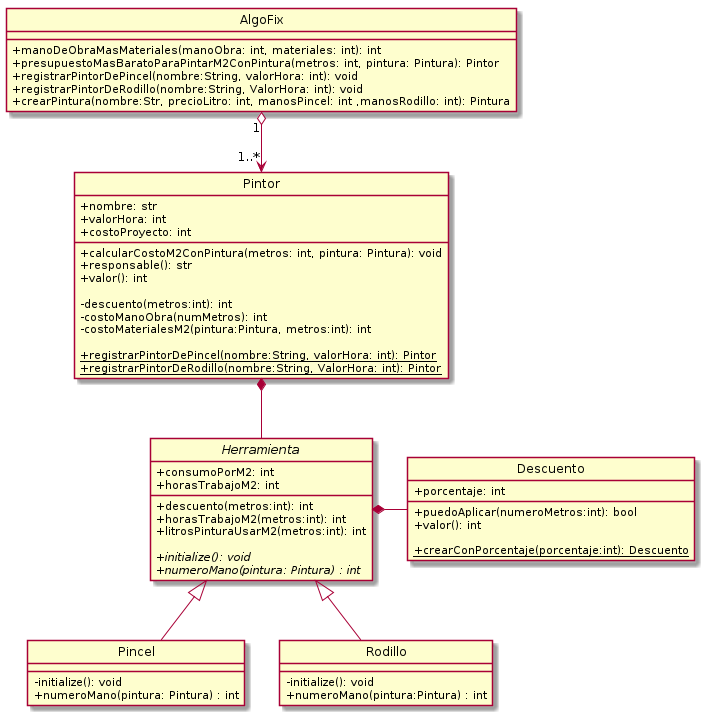

The diagram above was rendered by PlantUML. Its source (embedded in the PNG):
@startuml DiagramaClase01
    hide circle
    skinparam classAttributeIconSize 0

    class AlgoFix{

    + {method} manoDeObraMasMateriales(manoObra: int, materiales: int): int
    + {method} presupuestoMasBaratoParaPintarM2ConPintura(metros: int, pintura: Pintura): Pintor 
    + {method} registrarPintorDePincel(nombre:String, valorHora: int): void
    + {method} registrarPintorDeRodillo(nombre:String, ValorHora: int): void
    + {method} crearPintura(nombre:Str, precioLitro: int, manosPincel: int ,manosRodillo: int): Pintura
   

    }

    class Pintor{
        + {field} nombre: str
        + {field} valorHora: int
        + {field} costoProyecto: int

        + {method} calcularCostoM2ConPintura(metros: int, pintura: Pintura): void
        + {method} responsable(): str
        + {method} valor(): int

        - {method} descuento(metros:int): int
        - {method} costoManoObra(numMetros): int
        - {method} costoMaterialesM2(pintura:Pintura, metros:int): int

        + {static}{method} registrarPintorDePincel(nombre:String, valorHora: int): Pintor
        + {static}{method} registrarPintorDeRodillo(nombre:String, ValorHora: int): Pintor

    }

    abstract class Herramienta{
        + {field} consumoPorM2: int
        + {field} horasTrabajoM2: int
    
        + {method} descuento(metros:int): int
        + {method} horasTrabajoM2(metros:int): int
        + {method} litrosPinturaUsarM2(metros:int): int

        + {abstract}{method} initialize(): void
        + {abstract}{method} numeroMano(pintura: Pintura) : int
    }

    class Descuento{
        + {field} porcentaje: int

        + {method} puedoAplicar(numeroMetros:int): bool
        + {method} valor(): int

        + {static}{method} crearConPorcentaje(porcentaje:int): Descuento 
    }

    class Pincel{
        - {method} initialize(): void
        + {method} numeroMano(pintura: Pintura) : int
    }

    class Rodillo{
        - {method} initialize(): void
        + {method} numeroMano(pintura:Pintura) : int
    }


    'Asociaciones

    AlgoFix "1" o--> "1..*" Pintor
    
    Pintor *-- Herramienta
    
    Herramienta *- Descuento
    Herramienta <|-- Rodillo
    Herramienta <|-- Pincel

@enduml